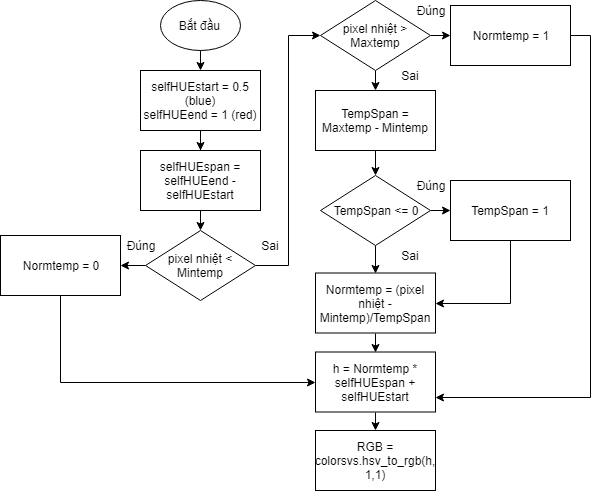

The diagram above was exported from draw.io. Its source (the exported page's mxGraphModel, read from the mxfile embedded in the PNG):
<mxGraphModel dx="868" dy="433" grid="1" gridSize="10" guides="1" tooltips="1" connect="1" arrows="1" fold="1" page="1" pageScale="1" pageWidth="850" pageHeight="1100" math="0" shadow="0">
  <root>
    <mxCell id="0" />
    <mxCell id="1" parent="0" />
    <mxCell id="YzOWUOkCzXp6cBK-qHid-26" style="edgeStyle=orthogonalEdgeStyle;rounded=0;orthogonalLoop=1;jettySize=auto;html=1;exitX=0.5;exitY=1;exitDx=0;exitDy=0;entryX=0.5;entryY=0;entryDx=0;entryDy=0;" edge="1" parent="1" source="YzOWUOkCzXp6cBK-qHid-4" target="YzOWUOkCzXp6cBK-qHid-7">
      <mxGeometry relative="1" as="geometry" />
    </mxCell>
    <mxCell id="YzOWUOkCzXp6cBK-qHid-4" value="Bắt đầu&amp;nbsp;" style="ellipse;whiteSpace=wrap;html=1;" vertex="1" parent="1">
      <mxGeometry x="240" y="10" width="80" height="50" as="geometry" />
    </mxCell>
    <mxCell id="YzOWUOkCzXp6cBK-qHid-27" style="edgeStyle=orthogonalEdgeStyle;rounded=0;orthogonalLoop=1;jettySize=auto;html=1;exitX=0.5;exitY=1;exitDx=0;exitDy=0;" edge="1" parent="1" source="YzOWUOkCzXp6cBK-qHid-7" target="YzOWUOkCzXp6cBK-qHid-11">
      <mxGeometry relative="1" as="geometry" />
    </mxCell>
    <mxCell id="YzOWUOkCzXp6cBK-qHid-7" value="selfHUEstart = 0.5 (blue)&lt;br&gt;selfHUEend = 1 (red)" style="rounded=0;whiteSpace=wrap;html=1;" vertex="1" parent="1">
      <mxGeometry x="220" y="80" width="120" height="60" as="geometry" />
    </mxCell>
    <mxCell id="YzOWUOkCzXp6cBK-qHid-28" style="edgeStyle=orthogonalEdgeStyle;rounded=0;orthogonalLoop=1;jettySize=auto;html=1;exitX=0.5;exitY=1;exitDx=0;exitDy=0;entryX=0.5;entryY=0;entryDx=0;entryDy=0;" edge="1" parent="1" source="YzOWUOkCzXp6cBK-qHid-11" target="YzOWUOkCzXp6cBK-qHid-12">
      <mxGeometry relative="1" as="geometry" />
    </mxCell>
    <mxCell id="YzOWUOkCzXp6cBK-qHid-11" value="selfHUEspan = selfHUEend - selfHUEstart" style="rounded=0;whiteSpace=wrap;html=1;" vertex="1" parent="1">
      <mxGeometry x="220" y="160" width="120" height="60" as="geometry" />
    </mxCell>
    <mxCell id="YzOWUOkCzXp6cBK-qHid-30" style="edgeStyle=orthogonalEdgeStyle;rounded=0;orthogonalLoop=1;jettySize=auto;html=1;exitX=0;exitY=0.5;exitDx=0;exitDy=0;entryX=1;entryY=0.5;entryDx=0;entryDy=0;" edge="1" parent="1" source="YzOWUOkCzXp6cBK-qHid-12" target="YzOWUOkCzXp6cBK-qHid-13">
      <mxGeometry relative="1" as="geometry" />
    </mxCell>
    <mxCell id="YzOWUOkCzXp6cBK-qHid-31" style="edgeStyle=orthogonalEdgeStyle;rounded=0;orthogonalLoop=1;jettySize=auto;html=1;exitX=1;exitY=0.5;exitDx=0;exitDy=0;entryX=0;entryY=0.5;entryDx=0;entryDy=0;" edge="1" parent="1" source="YzOWUOkCzXp6cBK-qHid-12" target="YzOWUOkCzXp6cBK-qHid-14">
      <mxGeometry relative="1" as="geometry" />
    </mxCell>
    <mxCell id="YzOWUOkCzXp6cBK-qHid-12" value="pixel nhiệt &amp;lt; Mintemp" style="rhombus;whiteSpace=wrap;html=1;" vertex="1" parent="1">
      <mxGeometry x="225" y="240" width="110" height="70" as="geometry" />
    </mxCell>
    <mxCell id="YzOWUOkCzXp6cBK-qHid-43" style="edgeStyle=orthogonalEdgeStyle;rounded=0;orthogonalLoop=1;jettySize=auto;html=1;exitX=0.5;exitY=1;exitDx=0;exitDy=0;entryX=0;entryY=0.5;entryDx=0;entryDy=0;" edge="1" parent="1" source="YzOWUOkCzXp6cBK-qHid-13" target="YzOWUOkCzXp6cBK-qHid-22">
      <mxGeometry relative="1" as="geometry" />
    </mxCell>
    <mxCell id="YzOWUOkCzXp6cBK-qHid-13" value="Normtemp = 0" style="rounded=0;whiteSpace=wrap;html=1;" vertex="1" parent="1">
      <mxGeometry x="80" y="245" width="120" height="60" as="geometry" />
    </mxCell>
    <mxCell id="YzOWUOkCzXp6cBK-qHid-32" style="edgeStyle=orthogonalEdgeStyle;rounded=0;orthogonalLoop=1;jettySize=auto;html=1;exitX=1;exitY=0.5;exitDx=0;exitDy=0;entryX=0;entryY=0.5;entryDx=0;entryDy=0;" edge="1" parent="1" source="YzOWUOkCzXp6cBK-qHid-14" target="YzOWUOkCzXp6cBK-qHid-24">
      <mxGeometry relative="1" as="geometry" />
    </mxCell>
    <mxCell id="YzOWUOkCzXp6cBK-qHid-33" style="edgeStyle=orthogonalEdgeStyle;rounded=0;orthogonalLoop=1;jettySize=auto;html=1;exitX=0.5;exitY=1;exitDx=0;exitDy=0;entryX=0.5;entryY=0;entryDx=0;entryDy=0;" edge="1" parent="1" source="YzOWUOkCzXp6cBK-qHid-14" target="YzOWUOkCzXp6cBK-qHid-15">
      <mxGeometry relative="1" as="geometry" />
    </mxCell>
    <mxCell id="YzOWUOkCzXp6cBK-qHid-14" value="pixel nhiệt &amp;gt; Maxtemp" style="rhombus;whiteSpace=wrap;html=1;" vertex="1" parent="1">
      <mxGeometry x="400" y="10" width="110" height="70" as="geometry" />
    </mxCell>
    <mxCell id="YzOWUOkCzXp6cBK-qHid-36" style="edgeStyle=orthogonalEdgeStyle;rounded=0;orthogonalLoop=1;jettySize=auto;html=1;exitX=0.5;exitY=1;exitDx=0;exitDy=0;entryX=0.5;entryY=0;entryDx=0;entryDy=0;" edge="1" parent="1" source="YzOWUOkCzXp6cBK-qHid-15" target="YzOWUOkCzXp6cBK-qHid-17">
      <mxGeometry relative="1" as="geometry" />
    </mxCell>
    <mxCell id="YzOWUOkCzXp6cBK-qHid-15" value="TempSpan = Maxtemp - Mintemp" style="rounded=0;whiteSpace=wrap;html=1;" vertex="1" parent="1">
      <mxGeometry x="395" y="100" width="120" height="60" as="geometry" />
    </mxCell>
    <mxCell id="YzOWUOkCzXp6cBK-qHid-37" style="edgeStyle=orthogonalEdgeStyle;rounded=0;orthogonalLoop=1;jettySize=auto;html=1;exitX=1;exitY=0.5;exitDx=0;exitDy=0;entryX=0;entryY=0.5;entryDx=0;entryDy=0;" edge="1" parent="1" source="YzOWUOkCzXp6cBK-qHid-17" target="YzOWUOkCzXp6cBK-qHid-20">
      <mxGeometry relative="1" as="geometry" />
    </mxCell>
    <mxCell id="YzOWUOkCzXp6cBK-qHid-38" style="edgeStyle=orthogonalEdgeStyle;rounded=0;orthogonalLoop=1;jettySize=auto;html=1;exitX=0.5;exitY=1;exitDx=0;exitDy=0;entryX=0.5;entryY=0;entryDx=0;entryDy=0;" edge="1" parent="1" source="YzOWUOkCzXp6cBK-qHid-17" target="YzOWUOkCzXp6cBK-qHid-21">
      <mxGeometry relative="1" as="geometry" />
    </mxCell>
    <mxCell id="YzOWUOkCzXp6cBK-qHid-17" value="TempSpan &amp;lt;= 0" style="rhombus;whiteSpace=wrap;html=1;" vertex="1" parent="1">
      <mxGeometry x="400" y="185" width="110" height="70" as="geometry" />
    </mxCell>
    <mxCell id="YzOWUOkCzXp6cBK-qHid-39" style="edgeStyle=orthogonalEdgeStyle;rounded=0;orthogonalLoop=1;jettySize=auto;html=1;exitX=0.5;exitY=1;exitDx=0;exitDy=0;entryX=1;entryY=0.5;entryDx=0;entryDy=0;" edge="1" parent="1" source="YzOWUOkCzXp6cBK-qHid-20" target="YzOWUOkCzXp6cBK-qHid-21">
      <mxGeometry relative="1" as="geometry" />
    </mxCell>
    <mxCell id="YzOWUOkCzXp6cBK-qHid-20" value="TempSpan = 1" style="rounded=0;whiteSpace=wrap;html=1;" vertex="1" parent="1">
      <mxGeometry x="530" y="190" width="120" height="60" as="geometry" />
    </mxCell>
    <mxCell id="YzOWUOkCzXp6cBK-qHid-40" style="edgeStyle=orthogonalEdgeStyle;rounded=0;orthogonalLoop=1;jettySize=auto;html=1;exitX=0.5;exitY=1;exitDx=0;exitDy=0;entryX=0.5;entryY=0;entryDx=0;entryDy=0;" edge="1" parent="1" source="YzOWUOkCzXp6cBK-qHid-21" target="YzOWUOkCzXp6cBK-qHid-22">
      <mxGeometry relative="1" as="geometry" />
    </mxCell>
    <mxCell id="YzOWUOkCzXp6cBK-qHid-21" value="Normtemp = (pixel nhiệt - Mintemp)/TempSpan" style="rounded=0;whiteSpace=wrap;html=1;" vertex="1" parent="1">
      <mxGeometry x="395" y="282.5" width="120" height="60" as="geometry" />
    </mxCell>
    <mxCell id="YzOWUOkCzXp6cBK-qHid-41" style="edgeStyle=orthogonalEdgeStyle;rounded=0;orthogonalLoop=1;jettySize=auto;html=1;exitX=0.5;exitY=1;exitDx=0;exitDy=0;entryX=0.5;entryY=0;entryDx=0;entryDy=0;" edge="1" parent="1" source="YzOWUOkCzXp6cBK-qHid-22" target="YzOWUOkCzXp6cBK-qHid-23">
      <mxGeometry relative="1" as="geometry" />
    </mxCell>
    <mxCell id="YzOWUOkCzXp6cBK-qHid-22" value="h = Normtemp * selfHUEspan + selfHUEstart" style="rounded=0;whiteSpace=wrap;html=1;" vertex="1" parent="1">
      <mxGeometry x="395" y="361.5" width="120" height="60" as="geometry" />
    </mxCell>
    <mxCell id="YzOWUOkCzXp6cBK-qHid-23" value="RGB = colorsvs.hsv_to_rgb(h, 1,1)" style="rounded=0;whiteSpace=wrap;html=1;" vertex="1" parent="1">
      <mxGeometry x="395" y="440" width="120" height="60" as="geometry" />
    </mxCell>
    <mxCell id="YzOWUOkCzXp6cBK-qHid-53" style="edgeStyle=orthogonalEdgeStyle;rounded=0;orthogonalLoop=1;jettySize=auto;html=1;exitX=1;exitY=0.5;exitDx=0;exitDy=0;entryX=1;entryY=0.75;entryDx=0;entryDy=0;" edge="1" parent="1" source="YzOWUOkCzXp6cBK-qHid-24" target="YzOWUOkCzXp6cBK-qHid-22">
      <mxGeometry relative="1" as="geometry" />
    </mxCell>
    <mxCell id="YzOWUOkCzXp6cBK-qHid-24" value="Normtemp = 1" style="rounded=0;whiteSpace=wrap;html=1;" vertex="1" parent="1">
      <mxGeometry x="530" y="15" width="120" height="60" as="geometry" />
    </mxCell>
    <mxCell id="YzOWUOkCzXp6cBK-qHid-44" value="Đúng" style="text;html=1;strokeColor=none;fillColor=none;align=center;verticalAlign=middle;whiteSpace=wrap;rounded=0;" vertex="1" parent="1">
      <mxGeometry x="200" y="245" width="40" height="20" as="geometry" />
    </mxCell>
    <mxCell id="YzOWUOkCzXp6cBK-qHid-45" value="Sai" style="text;html=1;strokeColor=none;fillColor=none;align=center;verticalAlign=middle;whiteSpace=wrap;rounded=0;" vertex="1" parent="1">
      <mxGeometry x="330" y="245" width="40" height="20" as="geometry" />
    </mxCell>
    <mxCell id="YzOWUOkCzXp6cBK-qHid-46" value="Đúng" style="text;html=1;strokeColor=none;fillColor=none;align=center;verticalAlign=middle;whiteSpace=wrap;rounded=0;" vertex="1" parent="1">
      <mxGeometry x="490" y="10" width="40" height="20" as="geometry" />
    </mxCell>
    <mxCell id="YzOWUOkCzXp6cBK-qHid-48" value="Sai" style="text;html=1;strokeColor=none;fillColor=none;align=center;verticalAlign=middle;whiteSpace=wrap;rounded=0;" vertex="1" parent="1">
      <mxGeometry x="470" y="75" width="40" height="20" as="geometry" />
    </mxCell>
    <mxCell id="YzOWUOkCzXp6cBK-qHid-51" value="Đúng" style="text;html=1;strokeColor=none;fillColor=none;align=center;verticalAlign=middle;whiteSpace=wrap;rounded=0;" vertex="1" parent="1">
      <mxGeometry x="490" y="185" width="40" height="20" as="geometry" />
    </mxCell>
    <mxCell id="YzOWUOkCzXp6cBK-qHid-52" value="Sai" style="text;html=1;strokeColor=none;fillColor=none;align=center;verticalAlign=middle;whiteSpace=wrap;rounded=0;" vertex="1" parent="1">
      <mxGeometry x="470" y="255" width="40" height="20" as="geometry" />
    </mxCell>
  </root>
</mxGraphModel>